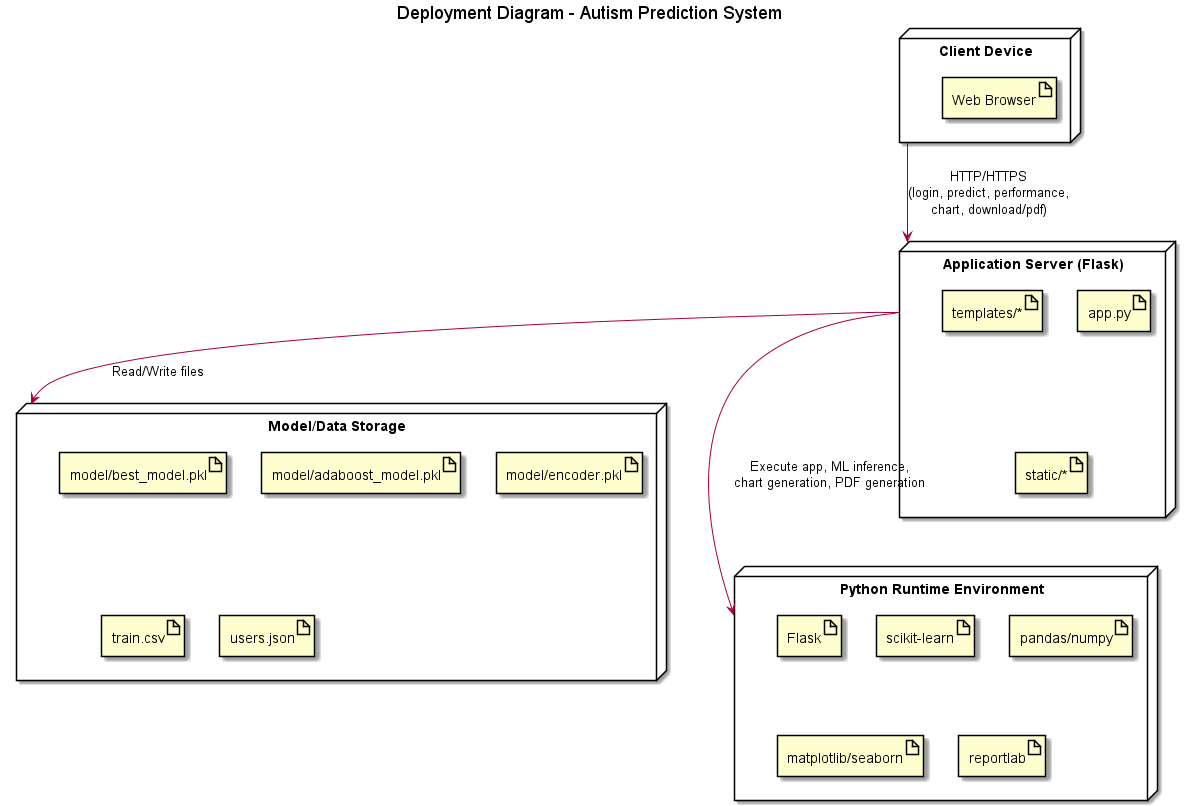

The diagram above was rendered by PlantUML. Its source (embedded in the PNG):
@startuml
title Deployment Diagram - Autism Prediction System

node "Client Device" as Client {
  artifact "Web Browser"
}

node "Application Server (Flask)" as AppServer {
  artifact "app.py"
  artifact "templates/*"
  artifact "static/*"
}

node "Model/Data Storage" as Storage {
  artifact "model/best_model.pkl"
  artifact "model/adaboost_model.pkl"
  artifact "model/encoder.pkl"
  artifact "train.csv"
  artifact "users.json"
}

node "Python Runtime Environment" as Runtime {
  artifact "Flask"
  artifact "scikit-learn"
  artifact "pandas/numpy"
  artifact "matplotlib/seaborn"
  artifact "reportlab"
}

Client --> AppServer : HTTP/HTTPS\n(login, predict, performance,\nchart, download/pdf)
AppServer --> Storage : Read/Write files
AppServer --> Runtime : Execute app, ML inference,\nchart generation, PDF generation

@enduml